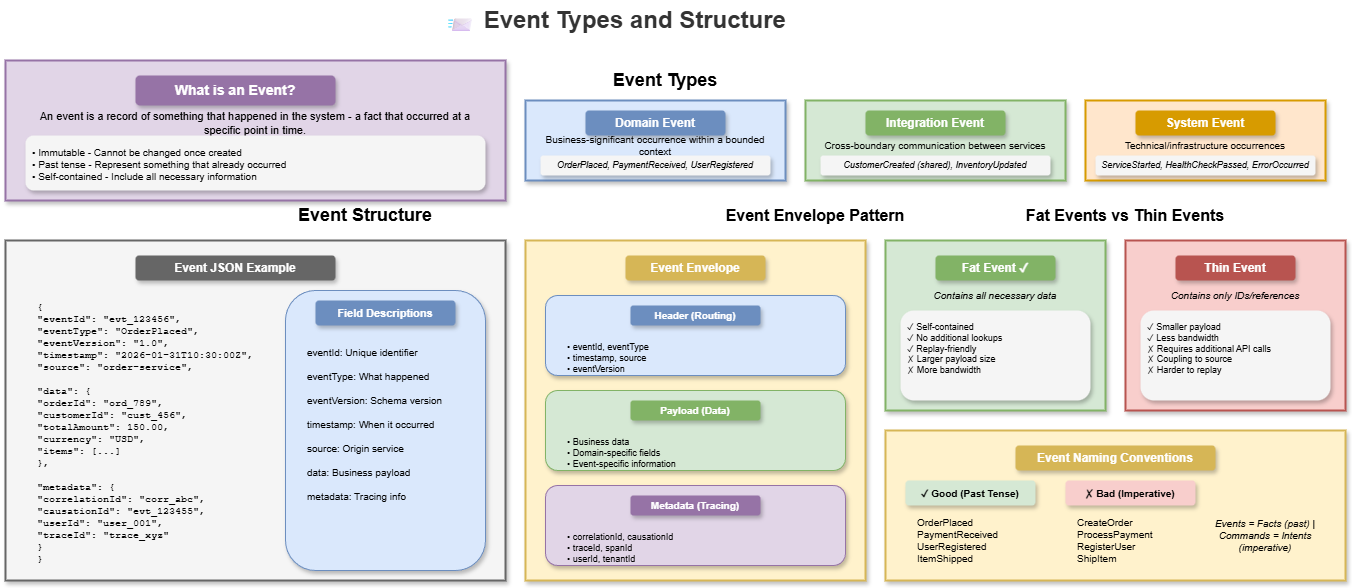

The diagram above was exported from draw.io. Its source (the exported page's mxGraphModel, read from the mxfile embedded in the PNG):
<mxGraphModel dx="1129" dy="466" grid="1" gridSize="10" guides="1" tooltips="1" connect="1" arrows="1" fold="1" page="1" pageScale="1" pageWidth="1400" pageHeight="900" math="0" shadow="0">
  <root>
    <mxCell id="0" />
    <mxCell id="1" parent="0" />
    <mxCell id="title" value="📨 Event Types and Structure" style="text;html=1;strokeColor=none;fillColor=none;align=center;verticalAlign=middle;whiteSpace=wrap;rounded=0;fontSize=24;fontStyle=1;fontColor=#333333;" parent="1" vertex="1">
      <mxGeometry x="450" y="20" width="400" height="40" as="geometry" />
    </mxCell>
    <mxCell id="event-def" value="" style="rounded=0;whiteSpace=wrap;html=1;fillColor=#e1d5e7;strokeColor=#9673a6;strokeWidth=2;shadow=1;" parent="1" vertex="1">
      <mxGeometry x="40" y="80" width="500" height="140" as="geometry" />
    </mxCell>
    <mxCell id="event-def-title" value="What is an Event?" style="text;html=1;strokeColor=none;fillColor=#9673a6;align=center;verticalAlign=middle;whiteSpace=wrap;rounded=1;fontSize=14;fontStyle=1;fontColor=#ffffff;shadow=1;" parent="1" vertex="1">
      <mxGeometry x="170" y="95" width="200" height="30" as="geometry" />
    </mxCell>
    <mxCell id="event-def-text" value="An event is a record of something that happened in the system - a fact that occurred at a specific point in time." style="text;html=1;strokeColor=none;fillColor=none;align=center;verticalAlign=middle;whiteSpace=wrap;rounded=0;fontSize=11;" parent="1" vertex="1">
      <mxGeometry x="60" y="130" width="460" height="25" as="geometry" />
    </mxCell>
    <mxCell id="event-props" value="• Immutable - Cannot be changed once created&#10;• Past tense - Represent something that already occurred&#10;• Self-contained - Include all necessary information" style="text;html=1;strokeColor=none;fillColor=#f5f5f5;align=left;verticalAlign=top;whiteSpace=wrap;rounded=1;fontSize=10;spacingLeft=5;spacingTop=5;shadow=1;" parent="1" vertex="1">
      <mxGeometry x="60" y="155" width="460" height="55" as="geometry" />
    </mxCell>
    <mxCell id="types-title" value="Event Types" style="text;html=1;strokeColor=none;fillColor=none;align=center;verticalAlign=middle;whiteSpace=wrap;rounded=0;fontSize=18;fontStyle=1;" parent="1" vertex="1">
      <mxGeometry x="600" y="85" width="200" height="30" as="geometry" />
    </mxCell>
    <mxCell id="domain-box" value="" style="rounded=0;whiteSpace=wrap;html=1;fillColor=#dae8fc;strokeColor=#6c8ebf;strokeWidth=2;shadow=1;" parent="1" vertex="1">
      <mxGeometry x="560" y="120" width="260" height="80" as="geometry" />
    </mxCell>
    <mxCell id="domain-title" value="Domain Event" style="text;html=1;strokeColor=none;fillColor=#6c8ebf;align=center;verticalAlign=middle;whiteSpace=wrap;rounded=1;fontSize=12;fontStyle=1;fontColor=#ffffff;shadow=1;" parent="1" vertex="1">
      <mxGeometry x="620" y="130" width="140" height="25" as="geometry" />
    </mxCell>
    <mxCell id="domain-desc" value="Business-significant occurrence within a bounded context" style="text;html=1;strokeColor=none;fillColor=none;align=center;verticalAlign=middle;whiteSpace=wrap;rounded=0;fontSize=10;" parent="1" vertex="1">
      <mxGeometry x="575" y="155" width="230" height="20" as="geometry" />
    </mxCell>
    <mxCell id="domain-examples" value="OrderPlaced, PaymentReceived, UserRegistered" style="text;html=1;strokeColor=none;fillColor=#f5f5f5;align=center;verticalAlign=middle;whiteSpace=wrap;rounded=1;fontSize=9;fontStyle=2;shadow=1;" parent="1" vertex="1">
      <mxGeometry x="575" y="175" width="230" height="20" as="geometry" />
    </mxCell>
    <mxCell id="integration-box" value="" style="rounded=0;whiteSpace=wrap;html=1;fillColor=#d5e8d4;strokeColor=#82b366;strokeWidth=2;shadow=1;" parent="1" vertex="1">
      <mxGeometry x="840" y="120" width="260" height="80" as="geometry" />
    </mxCell>
    <mxCell id="integration-title" value="Integration Event" style="text;html=1;strokeColor=none;fillColor=#82b366;align=center;verticalAlign=middle;whiteSpace=wrap;rounded=1;fontSize=12;fontStyle=1;fontColor=#ffffff;shadow=1;" parent="1" vertex="1">
      <mxGeometry x="900" y="130" width="140" height="25" as="geometry" />
    </mxCell>
    <mxCell id="integration-desc" value="Cross-boundary communication between services" style="text;html=1;strokeColor=none;fillColor=none;align=center;verticalAlign=middle;whiteSpace=wrap;rounded=0;fontSize=10;" parent="1" vertex="1">
      <mxGeometry x="855" y="155" width="230" height="20" as="geometry" />
    </mxCell>
    <mxCell id="integration-examples" value="CustomerCreated (shared), InventoryUpdated" style="text;html=1;strokeColor=none;fillColor=#f5f5f5;align=center;verticalAlign=middle;whiteSpace=wrap;rounded=1;fontSize=9;fontStyle=2;shadow=1;" parent="1" vertex="1">
      <mxGeometry x="855" y="175" width="230" height="20" as="geometry" />
    </mxCell>
    <mxCell id="system-box" value="" style="rounded=0;whiteSpace=wrap;html=1;fillColor=#ffe6cc;strokeColor=#d79b00;strokeWidth=2;shadow=1;" parent="1" vertex="1">
      <mxGeometry x="1120" y="120" width="240" height="80" as="geometry" />
    </mxCell>
    <mxCell id="system-title" value="System Event" style="text;html=1;strokeColor=none;fillColor=#d79b00;align=center;verticalAlign=middle;whiteSpace=wrap;rounded=1;fontSize=12;fontStyle=1;fontColor=#ffffff;shadow=1;" parent="1" vertex="1">
      <mxGeometry x="1170" y="130" width="140" height="25" as="geometry" />
    </mxCell>
    <mxCell id="system-desc" value="Technical/infrastructure occurrences" style="text;html=1;strokeColor=none;fillColor=none;align=center;verticalAlign=middle;whiteSpace=wrap;rounded=0;fontSize=10;" parent="1" vertex="1">
      <mxGeometry x="1135" y="155" width="210" height="20" as="geometry" />
    </mxCell>
    <mxCell id="system-examples" value="ServiceStarted, HealthCheckPassed, ErrorOccurred" style="text;html=1;strokeColor=none;fillColor=#f5f5f5;align=center;verticalAlign=middle;whiteSpace=wrap;rounded=1;fontSize=9;fontStyle=2;shadow=1;" parent="1" vertex="1">
      <mxGeometry x="1130" y="175" width="220" height="20" as="geometry" />
    </mxCell>
    <mxCell id="structure-title" value="Event Structure" style="text;html=1;strokeColor=none;fillColor=none;align=center;verticalAlign=middle;whiteSpace=wrap;rounded=0;fontSize=18;fontStyle=1;" parent="1" vertex="1">
      <mxGeometry x="300" y="220" width="200" height="30" as="geometry" />
    </mxCell>
    <mxCell id="json-box" value="" style="rounded=0;whiteSpace=wrap;html=1;fillColor=#f5f5f5;strokeColor=#666666;strokeWidth=2;shadow=1;" parent="1" vertex="1">
      <mxGeometry x="40" y="260" width="500" height="340" as="geometry" />
    </mxCell>
    <mxCell id="json-title" value="Event JSON Example" style="text;html=1;strokeColor=none;fillColor=#666666;align=center;verticalAlign=middle;whiteSpace=wrap;rounded=1;fontSize=12;fontStyle=1;fontColor=#ffffff;shadow=1;" parent="1" vertex="1">
      <mxGeometry x="170" y="275" width="200" height="25" as="geometry" />
    </mxCell>
    <mxCell id="json-code" value="{&#10;  &quot;eventId&quot;: &quot;evt_123456&quot;,&#10;  &quot;eventType&quot;: &quot;OrderPlaced&quot;,&#10;  &quot;eventVersion&quot;: &quot;1.0&quot;,&#10;  &quot;timestamp&quot;: &quot;2026-01-31T10:30:00Z&quot;,&#10;  &quot;source&quot;: &quot;order-service&quot;,&#10;  &#10;  &quot;data&quot;: {&#10;    &quot;orderId&quot;: &quot;ord_789&quot;,&#10;    &quot;customerId&quot;: &quot;cust_456&quot;,&#10;    &quot;totalAmount&quot;: 150.00,&#10;    &quot;currency&quot;: &quot;USD&quot;,&#10;    &quot;items&quot;: [...]&#10;  },&#10;  &#10;  &quot;metadata&quot;: {&#10;    &quot;correlationId&quot;: &quot;corr_abc&quot;,&#10;    &quot;causationId&quot;: &quot;evt_123455&quot;,&#10;    &quot;userId&quot;: &quot;user_001&quot;,&#10;    &quot;traceId&quot;: &quot;trace_xyz&quot;&#10;  }&#10;}" style="text;html=1;strokeColor=none;fillColor=none;align=left;verticalAlign=top;whiteSpace=wrap;rounded=0;fontSize=10;fontFamily=Courier New;spacingLeft=10;spacingTop=5;" parent="1" vertex="1">
      <mxGeometry x="60" y="310" width="250" height="280" as="geometry" />
    </mxCell>
    <mxCell id="explain-box" value="" style="rounded=1;whiteSpace=wrap;html=1;fillColor=#dae8fc;strokeColor=#6c8ebf;strokeWidth=1;shadow=1;" parent="1" vertex="1">
      <mxGeometry x="320" y="310" width="200" height="280" as="geometry" />
    </mxCell>
    <mxCell id="explain-title" value="Field Descriptions" style="text;html=1;strokeColor=none;fillColor=#6c8ebf;align=center;verticalAlign=middle;whiteSpace=wrap;rounded=1;fontSize=11;fontStyle=1;fontColor=#ffffff;shadow=1;" parent="1" vertex="1">
      <mxGeometry x="350" y="320" width="140" height="25" as="geometry" />
    </mxCell>
    <mxCell id="explain-content" value="eventId: Unique identifier&#10;&#10;eventType: What happened&#10;&#10;eventVersion: Schema version&#10;&#10;timestamp: When it occurred&#10;&#10;source: Origin service&#10;&#10;data: Business payload&#10;&#10;metadata: Tracing info" style="text;html=1;strokeColor=none;fillColor=none;align=left;verticalAlign=top;whiteSpace=wrap;rounded=0;fontSize=10;spacingLeft=10;spacingTop=10;" parent="1" vertex="1">
      <mxGeometry x="330" y="350" width="180" height="230" as="geometry" />
    </mxCell>
    <mxCell id="envelope-title" value="Event Envelope Pattern" style="text;html=1;strokeColor=none;fillColor=none;align=center;verticalAlign=middle;whiteSpace=wrap;rounded=0;fontSize=16;fontStyle=1;" parent="1" vertex="1">
      <mxGeometry x="750" y="220" width="200" height="30" as="geometry" />
    </mxCell>
    <mxCell id="envelope-box" value="" style="rounded=0;whiteSpace=wrap;html=1;fillColor=#fff2cc;strokeColor=#d6b656;strokeWidth=2;shadow=1;" parent="1" vertex="1">
      <mxGeometry x="560" y="260" width="340" height="340" as="geometry" />
    </mxCell>
    <mxCell id="envelope-label" value="Event Envelope" style="text;html=1;strokeColor=none;fillColor=#d6b656;align=center;verticalAlign=middle;whiteSpace=wrap;rounded=1;fontSize=12;fontStyle=1;fontColor=#ffffff;shadow=1;" parent="1" vertex="1">
      <mxGeometry x="660" y="275" width="140" height="25" as="geometry" />
    </mxCell>
    <mxCell id="header-box" value="" style="rounded=1;whiteSpace=wrap;html=1;fillColor=#dae8fc;strokeColor=#6c8ebf;strokeWidth=1;shadow=1;" parent="1" vertex="1">
      <mxGeometry x="580" y="315" width="300" height="80" as="geometry" />
    </mxCell>
    <mxCell id="header-title" value="Header (Routing)" style="text;html=1;strokeColor=none;fillColor=#6c8ebf;align=center;verticalAlign=middle;whiteSpace=wrap;rounded=1;fontSize=10;fontStyle=1;fontColor=#ffffff;shadow=1;" parent="1" vertex="1">
      <mxGeometry x="665" y="325" width="130" height="20" as="geometry" />
    </mxCell>
    <mxCell id="header-content" value="• eventId, eventType&#10;• timestamp, source&#10;• eventVersion" style="text;html=1;strokeColor=none;fillColor=none;align=left;verticalAlign=top;whiteSpace=wrap;rounded=0;fontSize=9;spacingLeft=10;spacingTop=5;" parent="1" vertex="1">
      <mxGeometry x="590" y="350" width="280" height="40" as="geometry" />
    </mxCell>
    <mxCell id="payload-box" value="" style="rounded=1;whiteSpace=wrap;html=1;fillColor=#d5e8d4;strokeColor=#82b366;strokeWidth=1;shadow=1;" parent="1" vertex="1">
      <mxGeometry x="580" y="410" width="300" height="80" as="geometry" />
    </mxCell>
    <mxCell id="payload-title" value="Payload (Data)" style="text;html=1;strokeColor=none;fillColor=#82b366;align=center;verticalAlign=middle;whiteSpace=wrap;rounded=1;fontSize=10;fontStyle=1;fontColor=#ffffff;shadow=1;" parent="1" vertex="1">
      <mxGeometry x="665" y="420" width="130" height="20" as="geometry" />
    </mxCell>
    <mxCell id="payload-content" value="• Business data&#10;• Domain-specific fields&#10;• Event-specific information" style="text;html=1;strokeColor=none;fillColor=none;align=left;verticalAlign=top;whiteSpace=wrap;rounded=0;fontSize=9;spacingLeft=10;spacingTop=5;" parent="1" vertex="1">
      <mxGeometry x="590" y="445" width="280" height="40" as="geometry" />
    </mxCell>
    <mxCell id="meta-box" value="" style="rounded=1;whiteSpace=wrap;html=1;fillColor=#e1d5e7;strokeColor=#9673a6;strokeWidth=1;shadow=1;" parent="1" vertex="1">
      <mxGeometry x="580" y="505" width="300" height="80" as="geometry" />
    </mxCell>
    <mxCell id="meta-title" value="Metadata (Tracing)" style="text;html=1;strokeColor=none;fillColor=#9673a6;align=center;verticalAlign=middle;whiteSpace=wrap;rounded=1;fontSize=10;fontStyle=1;fontColor=#ffffff;shadow=1;" parent="1" vertex="1">
      <mxGeometry x="665" y="515" width="130" height="20" as="geometry" />
    </mxCell>
    <mxCell id="meta-content" value="• correlationId, causationId&#10;• traceId, spanId&#10;• userId, tenantId" style="text;html=1;strokeColor=none;fillColor=none;align=left;verticalAlign=top;whiteSpace=wrap;rounded=0;fontSize=9;spacingLeft=10;spacingTop=5;" parent="1" vertex="1">
      <mxGeometry x="590" y="540" width="280" height="40" as="geometry" />
    </mxCell>
    <mxCell id="fat-thin-title" value="Fat Events vs Thin Events" style="text;html=1;strokeColor=none;fillColor=none;align=center;verticalAlign=middle;whiteSpace=wrap;rounded=0;fontSize=16;fontStyle=1;" parent="1" vertex="1">
      <mxGeometry x="1050" y="220" width="220" height="30" as="geometry" />
    </mxCell>
    <mxCell id="fat-box" value="" style="rounded=0;whiteSpace=wrap;html=1;fillColor=#d5e8d4;strokeColor=#82b366;strokeWidth=2;shadow=1;" parent="1" vertex="1">
      <mxGeometry x="920" y="260" width="220" height="170" as="geometry" />
    </mxCell>
    <mxCell id="fat-title" value="Fat Event ✓" style="text;html=1;strokeColor=none;fillColor=#82b366;align=center;verticalAlign=middle;whiteSpace=wrap;rounded=1;fontSize=12;fontStyle=1;fontColor=#ffffff;shadow=1;" parent="1" vertex="1">
      <mxGeometry x="970" y="275" width="120" height="25" as="geometry" />
    </mxCell>
    <mxCell id="fat-desc" value="Contains all necessary data" style="text;html=1;strokeColor=none;fillColor=none;align=center;verticalAlign=middle;whiteSpace=wrap;rounded=0;fontSize=10;fontStyle=2;" parent="1" vertex="1">
      <mxGeometry x="935" y="305" width="190" height="20" as="geometry" />
    </mxCell>
    <mxCell id="fat-pros" value="✓ Self-contained&#10;✓ No additional lookups&#10;✓ Replay-friendly&#10;✗ Larger payload size&#10;✗ More bandwidth" style="text;html=1;strokeColor=none;fillColor=#f5f5f5;align=left;verticalAlign=top;whiteSpace=wrap;rounded=1;fontSize=9;spacingLeft=5;spacingTop=5;shadow=1;" parent="1" vertex="1">
      <mxGeometry x="935" y="330" width="190" height="90" as="geometry" />
    </mxCell>
    <mxCell id="thin-box" value="" style="rounded=0;whiteSpace=wrap;html=1;fillColor=#f8cecc;strokeColor=#b85450;strokeWidth=2;shadow=1;" parent="1" vertex="1">
      <mxGeometry x="1160" y="260" width="220" height="170" as="geometry" />
    </mxCell>
    <mxCell id="thin-title" value="Thin Event" style="text;html=1;strokeColor=none;fillColor=#b85450;align=center;verticalAlign=middle;whiteSpace=wrap;rounded=1;fontSize=12;fontStyle=1;fontColor=#ffffff;shadow=1;" parent="1" vertex="1">
      <mxGeometry x="1210" y="275" width="120" height="25" as="geometry" />
    </mxCell>
    <mxCell id="thin-desc" value="Contains only IDs/references" style="text;html=1;strokeColor=none;fillColor=none;align=center;verticalAlign=middle;whiteSpace=wrap;rounded=0;fontSize=10;fontStyle=2;" parent="1" vertex="1">
      <mxGeometry x="1175" y="305" width="190" height="20" as="geometry" />
    </mxCell>
    <mxCell id="thin-pros" value="✓ Smaller payload&#10;✓ Less bandwidth&#10;✗ Requires additional API calls&#10;✗ Coupling to source&#10;✗ Harder to replay" style="text;html=1;strokeColor=none;fillColor=#f5f5f5;align=left;verticalAlign=top;whiteSpace=wrap;rounded=1;fontSize=9;spacingLeft=5;spacingTop=5;shadow=1;" parent="1" vertex="1">
      <mxGeometry x="1175" y="330" width="190" height="90" as="geometry" />
    </mxCell>
    <mxCell id="naming-box" value="" style="rounded=0;whiteSpace=wrap;html=1;fillColor=#fff2cc;strokeColor=#d6b656;strokeWidth=2;shadow=1;" parent="1" vertex="1">
      <mxGeometry x="920" y="450" width="460" height="150" as="geometry" />
    </mxCell>
    <mxCell id="naming-title" value="Event Naming Conventions" style="text;html=1;strokeColor=none;fillColor=#d6b656;align=center;verticalAlign=middle;whiteSpace=wrap;rounded=1;fontSize=12;fontStyle=1;fontColor=#ffffff;shadow=1;" parent="1" vertex="1">
      <mxGeometry x="1050" y="465" width="200" height="25" as="geometry" />
    </mxCell>
    <mxCell id="naming-good" value="✓ Good (Past Tense)" style="text;html=1;strokeColor=none;fillColor=#d5e8d4;align=center;verticalAlign=middle;whiteSpace=wrap;rounded=1;fontSize=10;fontStyle=1;shadow=1;" parent="1" vertex="1">
      <mxGeometry x="940" y="500" width="130" height="25" as="geometry" />
    </mxCell>
    <mxCell id="naming-good-examples" value="OrderPlaced&#10;PaymentReceived&#10;UserRegistered&#10;ItemShipped" style="text;html=1;strokeColor=none;fillColor=none;align=left;verticalAlign=top;whiteSpace=wrap;rounded=0;fontSize=10;spacingLeft=10;" parent="1" vertex="1">
      <mxGeometry x="940" y="530" width="130" height="60" as="geometry" />
    </mxCell>
    <mxCell id="naming-bad" value="✗ Bad (Imperative)" style="text;html=1;strokeColor=none;fillColor=#f8cecc;align=center;verticalAlign=middle;whiteSpace=wrap;rounded=1;fontSize=10;fontStyle=1;shadow=1;" parent="1" vertex="1">
      <mxGeometry x="1100" y="500" width="130" height="25" as="geometry" />
    </mxCell>
    <mxCell id="naming-bad-examples" value="CreateOrder&#10;ProcessPayment&#10;RegisterUser&#10;ShipItem" style="text;html=1;strokeColor=none;fillColor=none;align=left;verticalAlign=top;whiteSpace=wrap;rounded=0;fontSize=10;spacingLeft=10;" parent="1" vertex="1">
      <mxGeometry x="1100" y="530" width="130" height="60" as="geometry" />
    </mxCell>
    <mxCell id="naming-note" value="Events = Facts (past) | Commands = Intents (imperative)" style="text;html=1;strokeColor=none;fillColor=none;align=center;verticalAlign=middle;whiteSpace=wrap;rounded=0;fontSize=10;fontStyle=2;" parent="1" vertex="1">
      <mxGeometry x="1230" y="530" width="140" height="50" as="geometry" />
    </mxCell>
  </root>
</mxGraphModel>